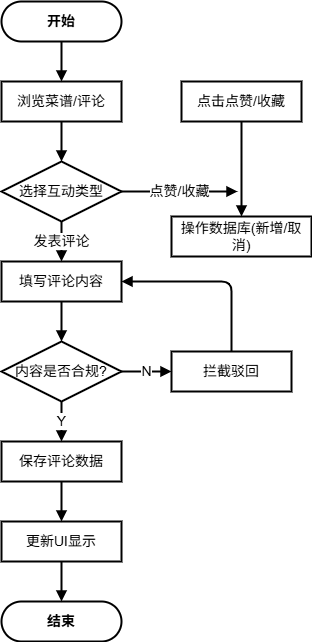

The diagram above was exported from draw.io. Its source (the exported page's mxGraphModel, read from the mxfile embedded in the PNG):
<mxGraphModel dx="1291" dy="940" grid="0" gridSize="10" guides="1" tooltips="1" connect="1" arrows="1" fold="1" page="1" pageScale="1" pageWidth="291" pageHeight="413" math="0" shadow="0">
  <root>
    <mxCell id="0" />
    <mxCell id="1" parent="0" />
    <mxCell id="f2_start" parent="1" style="rounded=1;arcSize=50;whiteSpace=wrap;html=1;fontSize=14;fontStyle=1;strokeWidth=2;" value="开始" vertex="1">
      <mxGeometry height="40" width="120" x="500" y="50" as="geometry" />
    </mxCell>
    <mxCell id="f2_1" parent="1" style="rounded=0;whiteSpace=wrap;html=1;fontSize=14;strokeWidth=2;" value="浏览菜谱/评论" vertex="1">
      <mxGeometry height="40" width="120" x="500" y="130" as="geometry" />
    </mxCell>
    <mxCell id="f2_d1" parent="1" style="rhombus;whiteSpace=wrap;html=1;fontSize=14;strokeWidth=2;" value="选择互动类型" vertex="1">
      <mxGeometry height="60" width="120" x="500" y="210" as="geometry" />
    </mxCell>
    <mxCell id="f2_act_1" parent="1" style="rounded=0;whiteSpace=wrap;html=1;fontSize=14;strokeWidth=2;" value="点击点赞/收藏" vertex="1">
      <mxGeometry height="40" width="120" x="680" y="130" as="geometry" />
    </mxCell>
    <mxCell id="f2_act_2" parent="1" style="rounded=0;whiteSpace=wrap;html=1;fontSize=14;strokeWidth=2;" value="操作数据库(新增/取消)" vertex="1">
      <mxGeometry height="40" width="140" x="670" y="265" as="geometry" />
    </mxCell>
    <mxCell id="f2_2" parent="1" style="rounded=0;whiteSpace=wrap;html=1;fontSize=14;strokeWidth=2;" value="填写评论内容" vertex="1">
      <mxGeometry height="40" width="120" x="500" y="310" as="geometry" />
    </mxCell>
    <mxCell id="f2_d2" parent="1" style="rhombus;whiteSpace=wrap;html=1;fontSize=14;strokeWidth=2;" value="内容是否合规?" vertex="1">
      <mxGeometry height="60" width="120" x="500" y="390" as="geometry" />
    </mxCell>
    <mxCell id="f2_d2_n" parent="1" style="rounded=0;whiteSpace=wrap;html=1;fontSize=14;strokeWidth=2;" value="拦截驳回" vertex="1">
      <mxGeometry height="40" width="120" x="670" y="400" as="geometry" />
    </mxCell>
    <mxCell id="f2_3" parent="1" style="rounded=0;whiteSpace=wrap;html=1;fontSize=14;strokeWidth=2;" value="保存评论数据" vertex="1">
      <mxGeometry height="40" width="120" x="500" y="490" as="geometry" />
    </mxCell>
    <mxCell id="f2_4" parent="1" style="rounded=0;whiteSpace=wrap;html=1;fontSize=14;strokeWidth=2;" value="更新UI显示" vertex="1">
      <mxGeometry height="40" width="120" x="500" y="570" as="geometry" />
    </mxCell>
    <mxCell id="f2_end" parent="1" style="rounded=1;arcSize=50;whiteSpace=wrap;html=1;fontSize=14;fontStyle=1;strokeWidth=2;" value="结束" vertex="1">
      <mxGeometry height="40" width="120" x="500" y="650" as="geometry" />
    </mxCell>
    <mxCell id="ef2_1" edge="1" parent="1" source="f2_start" style="edgeStyle=orthogonalEdgeStyle;html=1;endArrow=block;endFill=1;strokeColor=#000000;fontSize=14;strokeWidth=2;" target="f2_1">
      <mxGeometry relative="1" as="geometry" />
    </mxCell>
    <mxCell id="ef2_2" edge="1" parent="1" source="f2_1" style="edgeStyle=orthogonalEdgeStyle;html=1;endArrow=block;endFill=1;strokeColor=#000000;fontSize=14;strokeWidth=2;" target="f2_d1">
      <mxGeometry relative="1" as="geometry" />
    </mxCell>
    <mxCell id="ef2_3" edge="1" parent="1" source="f2_d1" style="html=1;endArrow=block;endFill=1;strokeColor=#000000;fontSize=14;strokeWidth=2;" value="点赞/收藏">
      <mxGeometry relative="1" as="geometry">
        <mxPoint x="736" y="240" as="targetPoint" />
      </mxGeometry>
    </mxCell>
    <mxCell id="ef2_4" edge="1" parent="1" source="f2_act_1" style="edgeStyle=orthogonalEdgeStyle;html=1;endArrow=block;endFill=1;strokeColor=#000000;fontSize=14;strokeWidth=2;" target="f2_act_2">
      <mxGeometry relative="1" as="geometry" />
    </mxCell>
    <mxCell id="ef2_6" edge="1" parent="1" source="f2_d1" style="edgeStyle=orthogonalEdgeStyle;html=1;endArrow=block;endFill=1;strokeColor=#000000;fontSize=14;strokeWidth=2;" target="f2_2" value="发表评论">
      <mxGeometry relative="1" as="geometry" />
    </mxCell>
    <mxCell id="ef2_7" edge="1" parent="1" source="f2_2" style="edgeStyle=orthogonalEdgeStyle;html=1;endArrow=block;endFill=1;strokeColor=#000000;fontSize=14;strokeWidth=2;" target="f2_d2">
      <mxGeometry relative="1" as="geometry" />
    </mxCell>
    <mxCell id="ef2_8" edge="1" parent="1" source="f2_d2" style="edgeStyle=orthogonalEdgeStyle;html=1;endArrow=block;endFill=1;strokeColor=#000000;fontSize=14;strokeWidth=2;" target="f2_d2_n" value="N">
      <mxGeometry relative="1" as="geometry" />
    </mxCell>
    <mxCell id="ef2_9" edge="1" parent="1" source="f2_d2_n" style="edgeStyle=orthogonalEdgeStyle;html=1;endArrow=block;endFill=1;strokeColor=#000000;exitX=0.5;exitY=0;entryX=1;entryY=0.5;fontSize=14;strokeWidth=2;" target="f2_2">
      <mxGeometry relative="1" as="geometry" />
    </mxCell>
    <mxCell id="ef2_10" edge="1" parent="1" source="f2_d2" style="edgeStyle=orthogonalEdgeStyle;html=1;endArrow=block;endFill=1;strokeColor=#000000;fontSize=14;strokeWidth=2;" target="f2_3" value="Y">
      <mxGeometry relative="1" as="geometry" />
    </mxCell>
    <mxCell id="ef2_11" edge="1" parent="1" source="f2_3" style="edgeStyle=orthogonalEdgeStyle;html=1;endArrow=block;endFill=1;strokeColor=#000000;fontSize=14;strokeWidth=2;" target="f2_4">
      <mxGeometry relative="1" as="geometry" />
    </mxCell>
    <mxCell id="ef2_12" edge="1" parent="1" source="f2_4" style="edgeStyle=orthogonalEdgeStyle;html=1;endArrow=block;endFill=1;strokeColor=#000000;fontSize=14;strokeWidth=2;" target="f2_end">
      <mxGeometry relative="1" as="geometry" />
    </mxCell>
  </root>
</mxGraphModel>